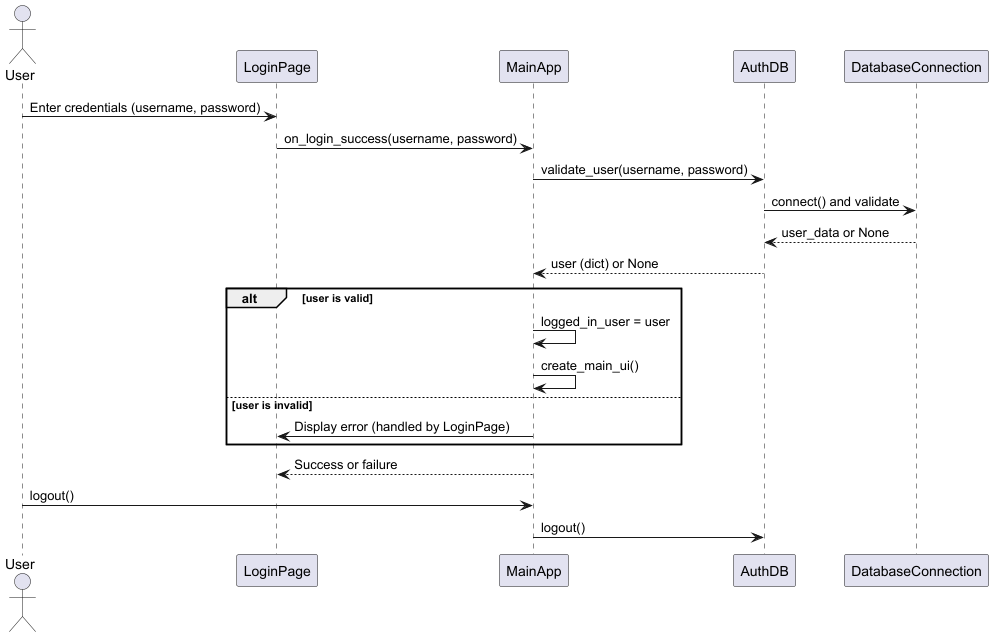

The diagram above was rendered by PlantUML. Its source (embedded in the PNG):
@startuml
actor User
participant "LoginPage"
participant "MainApp"
participant "AuthDB"
participant "DatabaseConnection"

User -> LoginPage: Enter credentials (username, password)
LoginPage -> MainApp: on_login_success(username, password)
MainApp -> AuthDB: validate_user(username, password)
AuthDB -> DatabaseConnection: connect() and validate
DatabaseConnection --> AuthDB: user_data or None
AuthDB --> MainApp: user (dict) or None
alt user is valid
    MainApp -> MainApp: logged_in_user = user
    MainApp -> MainApp: create_main_ui()
else user is invalid
    MainApp -> LoginPage: Display error (handled by LoginPage)
end
MainApp --> LoginPage: Success or failure
User -> MainApp: logout()
MainApp -> AuthDB: logout()

@enduml